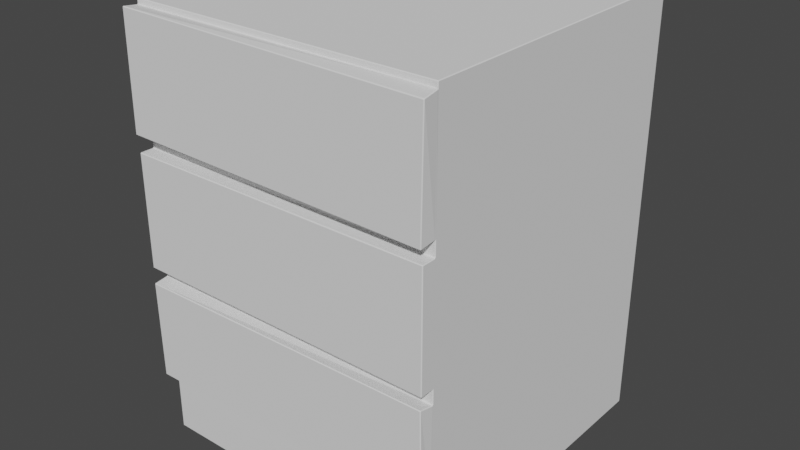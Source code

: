 # Source: Cabinet.blend  (saved by Blender 2.83.19; exported with 4.5.12 LTS)
import bpy
from mathutils import Matrix  # noqa: F401  (used for matrix-valued properties, if any)

bpy.ops.wm.read_factory_settings(use_empty=True)
scene = bpy.context.scene
scene.name = 'Scene'

# ---- collections
col_collection = bpy.data.collections.new('Collection'); scene.collection.children.link(col_collection)

# ---- world
world_world = bpy.data.worlds.new('World'); scene.world = world_world
world_world.use_nodes = True; world_world.node_tree.nodes.clear()
_N = world_world.node_tree.nodes; _L = world_world.node_tree.links
n0 = _N.new('ShaderNodeOutputWorld'); n0.name = 'World Output'; n0.location = (300, 300)
n1 = _N.new('ShaderNodeBackground'); n1.name = 'Background'; n1.location = (10, 300)
n1.inputs[0].default_value = (0.05088, 0.05088, 0.05088, 1.0)
_L.new(n1.outputs[0], n0.inputs[0])
n0.is_active_output = True
world_world.color = (0.05088, 0.05088, 0.05088)
world_world.use_sun_shadow = False
world_world.sun_shadow_jitter_overblur = 0.0

# ---- meshes
me_cube_001 = bpy.data.meshes.new('Cube.001')
me_cube_001.from_pydata([(-1.097, -1.032, 2.198), (-1.092, -1.037, 2.198), (-1.093, -1.042, 2.203), (-1.098, -1.042, 2.208), (-1.097, -1.032, 2.208), (-1.097, -1.042, 2.993), (-1.092, -1.042, 2.998), (-1.092, -1.037, 3.002), (-1.097, -1.032, 3.002), (-1.097, -1.032, 2.992), (-1.097, 1.152, 2.198), (-1.097, 1.152, 2.208), (-1.092, 1.157, 2.208), (-1.092, 1.157, 2.198), (-1.097, 1.152, 3.002), (-1.092, 1.157, 3.002), (-1.092, 1.157, 2.992), (-1.097, 1.152, 2.992), (1.097, -1.032, 2.198), (1.097, -1.032, 2.208), (1.097, -1.042, 2.207), (1.092, -1.042, 2.202), (1.092, -1.037, 2.198), (1.097, -1.032, 3.002), (1.092, -1.037, 3.002), (1.093, -1.042, 2.997), (1.098, -1.042, 2.992), (1.097, -1.032, 2.992), (1.092, 1.157, 2.198), (1.092, 1.157, 2.208), (1.097, 1.152, 2.208), (1.097, 1.152, 2.198), (1.092, 1.157, 3.002), (1.097, 1.152, 3.002), (1.097, 1.152, 2.992), (1.092, 1.157, 2.992), (-1.103, -1.142, 2.223), (-1.098, -1.142, 2.218), (-1.098, -1.147, 2.224), (-1.092, -1.142, 3.007), (-1.087, -1.147, 3.008), (-1.087, -1.142, 3.012), (1.092, -1.142, 2.193), (1.087, -1.147, 2.192), (1.087, -1.142, 2.188), (1.103, -1.142, 2.977), (1.098, -1.142, 2.982), (1.098, -1.147, 2.976), (-1.097, -1.032, 2.098), (-1.097, -1.042, 2.098), (-1.092, -1.042, 2.103), (-1.092, -1.037, 2.108), (-1.097, -1.032, 2.108), (-1.097, 1.152, 2.098), (-1.097, 1.152, 2.108), (-1.092, 1.157, 2.108), (-1.092, 1.157, 2.098), (1.097, -1.032, 2.098), (1.097, -1.032, 2.108), (1.092, -1.037, 2.108), (1.092, -1.042, 2.103), (1.097, -1.042, 2.098), (1.092, 1.157, 2.098), (1.092, 1.157, 2.108), (1.097, 1.152, 2.108), (1.097, 1.152, 2.098), (-1.097, -1.032, 1.298), (-1.092, -1.037, 1.298), (-1.092, -1.042, 1.303), (-1.097, -1.042, 1.308), (-1.097, -1.032, 1.308), (-1.097, 1.152, 1.298), (-1.097, 1.152, 1.308), (-1.092, 1.157, 1.308), (-1.092, 1.157, 1.298), (1.097, -1.032, 1.298), (1.097, -1.032, 1.308), (1.097, -1.042, 1.308), (1.092, -1.042, 1.303), (1.092, -1.037, 1.298), (1.092, 1.157, 1.298), (1.092, 1.157, 1.308), (1.097, 1.152, 1.308), (1.097, 1.152, 1.298), (-1.097, -1.032, 1.198), (-1.098, -1.042, 1.197), (-1.093, -1.042, 1.202), (-1.092, -1.037, 1.208), (-1.097, -1.032, 1.208), (-1.097, 1.152, 1.198), (-1.097, 1.152, 1.208), (-1.092, 1.157, 1.208), (-1.092, 1.157, 1.198), (1.097, -1.032, 1.198), (1.097, -1.032, 1.208), (1.092, -1.037, 1.208), (1.092, -1.042, 1.203), (1.097, -1.042, 1.198), (1.092, 1.157, 1.198), (1.092, 1.157, 1.208), (1.097, 1.152, 1.208), (1.097, 1.152, 1.198), (-1.097, -1.032, 0.4977), (-1.092, -1.037, 0.4977), (-1.092, -1.042, 0.5019), (-1.097, -1.042, 0.507), (-1.097, -1.032, 0.5077), (-1.097, 1.152, 0.4977), (-1.097, 1.152, 0.5077), (-1.092, 1.157, 0.5077), (-1.092, 1.157, 0.4977), (1.097, -1.032, 0.4977), (1.097, -1.032, 0.5077), (1.098, -1.042, 0.5086), (1.093, -1.042, 0.5035), (1.092, -1.037, 0.4977), (1.092, 1.157, 0.4977), (1.092, 1.157, 0.5077), (1.097, 1.152, 0.5077), (1.097, 1.152, 0.4977), (-1.097, -1.032, 0.3977), (-1.092, -1.037, 0.3977), (-1.092, -1.037, 0.4077), (-1.097, -1.032, 0.4077), (-1.097, 1.152, 0.3977), (-1.097, 1.152, 0.4077), (-1.092, 1.157, 0.4077), (-1.092, 1.157, 0.3977), (1.097, -1.032, 0.3977), (1.097, -1.032, 0.4077), (1.092, -1.037, 0.4077), (1.092, -1.037, 0.3977), (1.092, 1.157, 0.3977), (1.092, 1.157, 0.4077), (1.097, 1.152, 0.4077), (1.097, 1.152, 0.3977), (-1.097, -1.032, 0.007715), (-1.092, -1.032, 0.002715), (-1.092, -1.037, 0.007715), (-1.097, 1.152, 0.007715), (-1.092, 1.157, 0.007715), (-1.092, 1.152, 0.002715), (1.097, -1.032, 0.007715), (1.092, -1.037, 0.007715), (1.092, -1.032, 0.002715), (1.092, 1.157, 0.007715), (1.097, 1.152, 0.007715), (1.092, 1.152, 0.002715), (-1.092, -1.132, 2.103), (-1.097, -1.132, 2.098), (-1.092, -1.137, 2.098), (1.092, -1.132, 2.103), (1.092, -1.137, 2.098), (1.097, -1.132, 2.098), (-1.092, -1.132, 1.303), (-1.092, -1.137, 1.308), (-1.097, -1.132, 1.308), (1.092, -1.132, 1.303), (1.097, -1.132, 1.308), (1.092, -1.137, 1.308), (-1.097, -1.132, 1.188), (-1.102, -1.132, 1.183), (-1.097, -1.137, 1.182), (1.087, -1.132, 1.218), (1.087, -1.137, 1.213), (1.092, -1.132, 1.213), (-1.087, -1.132, 0.4878), (-1.087, -1.137, 0.492), (-1.092, -1.132, 0.4928), (1.097, -1.132, 0.5177), (1.102, -1.132, 0.5229), (1.097, -1.137, 0.5235), (-1.097, -1.032, 3.032), (-1.092, -1.037, 3.032), (-1.092, -1.032, 3.037), (-1.097, 1.152, 3.032), (-1.092, 1.152, 3.037), (-1.092, 1.157, 3.032), (1.097, -1.032, 3.032), (1.092, -1.032, 3.037), (1.092, -1.037, 3.032), (1.092, 1.157, 3.032), (1.092, 1.152, 3.037), (1.097, 1.152, 3.032)], [], [(2, 21, 44, 37), (13, 28, 63, 55), (20, 26, 45, 42), (23, 33, 183, 178), (30, 34, 27, 19), (31, 18, 58, 64), (48, 53, 72, 70), (22, 1, 51, 59), (5, 3, 36, 39), (12, 16, 35, 29), (49, 69, 156, 149), (14, 8, 172, 175), (32, 15, 177, 181), (4, 9, 17, 11), (74, 80, 99, 91), (79, 67, 87, 95), (65, 57, 76, 82), (77, 61, 153, 158), (113, 97, 165, 170), (83, 75, 94, 100), (84, 89, 108, 106), (68, 78, 157, 154), (110, 116, 133, 126), (85, 105, 168, 161), (96, 86, 160, 163), (101, 93, 112, 118), (135, 128, 142, 146), (119, 111, 129, 134), (120, 124, 139, 136), (104, 114, 169, 166), (152, 150, 155, 159), (141, 147, 144, 137), (131, 121, 138, 143), (127, 132, 145, 140), (164, 162, 167, 171), (56, 62, 81, 73), (66, 71, 90, 88), (60, 50, 148, 151), (182, 176, 174, 179), (115, 103, 122, 130), (92, 98, 117, 109), (102, 107, 125, 123), (43, 47, 40, 38), (7, 24, 180, 173), (25, 6, 41, 46), (0, 1, 2, 3, 4), (5, 6, 7, 8, 9), (10, 11, 12, 13), (14, 15, 16, 17), (18, 19, 20, 21, 22), (23, 24, 25, 26, 27), (28, 29, 30, 31), (32, 33, 34, 35), (36, 37, 38), (39, 40, 41), (42, 43, 44), (45, 46, 47), (48, 49, 50, 51, 52), (53, 54, 55, 56), (57, 58, 59, 60, 61), (62, 63, 64, 65), (66, 67, 68, 69, 70), (71, 72, 73, 74), (75, 76, 77, 78, 79), (80, 81, 82, 83), (84, 85, 86, 87, 88), (89, 90, 91, 92), (93, 94, 95, 96, 97), (98, 99, 100, 101), (102, 103, 104, 105, 106), (107, 108, 109, 110), (111, 112, 113, 114, 115), (116, 117, 118, 119), (120, 121, 122, 123), (124, 125, 126, 127), (128, 129, 130, 131), (132, 133, 134, 135), (136, 137, 138), (139, 140, 141), (142, 143, 144), (145, 146, 147), (148, 149, 150), (151, 152, 153), (154, 155, 156), (157, 158, 159), (160, 161, 162), (163, 164, 165), (166, 167, 168), (169, 170, 171), (172, 173, 174), (175, 176, 177), (178, 179, 180), (181, 182, 183), (10, 0, 4, 11), (3, 5, 9, 4), (8, 14, 17, 9), (16, 12, 11, 17), (28, 13, 12, 29), (15, 32, 35, 16), (34, 30, 29, 35), (18, 31, 30, 19), (33, 23, 27, 34), (26, 20, 19, 27), (1, 22, 21, 2), (24, 7, 6, 25), (38, 40, 39, 36), (47, 43, 42, 45), (37, 44, 43, 38), (46, 41, 40, 47), (25, 46, 45, 26), (44, 21, 20, 42), (2, 37, 36, 3), (41, 6, 5, 39), (53, 48, 52, 54), (62, 56, 55, 63), (57, 65, 64, 58), (50, 60, 59, 51), (22, 59, 58, 18), (63, 28, 31, 64), (0, 52, 51, 1), (54, 10, 13, 55), (71, 66, 70, 72), (80, 74, 73, 81), (75, 83, 82, 76), (67, 79, 78, 68), (56, 73, 72, 53), (69, 49, 48, 70), (76, 57, 61, 77), (65, 82, 81, 62), (89, 84, 88, 90), (98, 92, 91, 99), (93, 101, 100, 94), (86, 96, 95, 87), (66, 88, 87, 67), (94, 75, 79, 95), (83, 100, 99, 80), (90, 71, 74, 91), (107, 102, 106, 108), (116, 110, 109, 117), (111, 119, 118, 112), (103, 115, 114, 104), (97, 113, 112, 93), (117, 98, 101, 118), (92, 109, 108, 89), (105, 85, 84, 106), (124, 120, 123, 125), (132, 127, 126, 133), (128, 135, 134, 129), (121, 131, 130, 122), (102, 123, 122, 103), (129, 111, 115, 130), (119, 134, 133, 116), (125, 107, 110, 126), (141, 137, 136, 139), (147, 141, 140, 145), (144, 147, 146, 142), (137, 144, 143, 138), (135, 146, 145, 132), (139, 124, 127, 140), (131, 143, 142, 128), (138, 121, 120, 136), (150, 152, 151, 148), (154, 157, 159, 155), (155, 150, 149, 156), (158, 153, 152, 159), (77, 158, 157, 78), (156, 69, 68, 154), (49, 149, 148, 50), (153, 61, 60, 151), (162, 164, 163, 160), (166, 169, 171, 167), (164, 171, 170, 165), (167, 162, 161, 168), (104, 166, 168, 105), (160, 86, 85, 161), (113, 170, 169, 114), (165, 97, 96, 163), (174, 176, 175, 172), (176, 182, 181, 177), (182, 179, 178, 183), (179, 174, 173, 180), (14, 175, 177, 15), (183, 33, 32, 181), (180, 24, 23, 178), (7, 173, 172, 8), (0, 10, 54, 52)])
_uv = me_cube_001.uv_layers.new(name='UVMap')
_uv.uv.foreach_set('vector', [0.1256, 0.75, 0.3744, 0.75, 0.3744, 0.75, 0.1256, 0.75, 0.375, 0.2506, 0.375, 0.4994, 0.375, 0.4994, 0.375, 0.2506, 0.3766, 0.75, 0.6234, 0.75, 0.6234, 0.75, 0.3766, 0.75, 0.625, 0.7494, 0.625, 0.5006, 0.625, 0.5006, 0.625, 0.7494, 0.3766, 0.5006, 0.6234, 0.5006, 0.6234, 0.7494, 0.3766, 0.7494, 0.375, 0.5006, 0.375, 0.7494, 0.375, 0.7494, 0.375, 0.5006, 0.375, 0.0005696, 0.375, 0.2494, 0.375, 0.2494, 0.375, 0.0005696, 0.3744, 0.75, 0.1256, 0.75, 0.1256, 0.75, 0.3744, 0.75, 0.6234, 0.0, 0.3766, 0.0, 0.3766, 0.0, 0.6234, 0.0, 0.3766, 0.2506, 0.6234, 0.2506, 0.6234, 0.4994, 0.3766, 0.4994, 0.375, 0.0, 0.375, 0.0, 0.375, 0.0, 0.375, 0.0, 0.625, 0.2494, 0.625, 0.0005696, 0.625, 0.0005696, 0.625, 0.2494, 0.625, 0.4994, 0.625, 0.2506, 0.625, 0.2506, 0.625, 0.4994, 0.3766, 0.0005696, 0.6234, 0.0005696, 0.6234, 0.2494, 0.3766, 0.2494, 0.375, 0.2506, 0.375, 0.4994, 0.375, 0.4994, 0.375, 0.2506, 0.3744, 0.75, 0.1256, 0.75, 0.1256, 0.75, 0.3744, 0.75, 0.375, 0.5006, 0.375, 0.7494, 0.375, 0.7494, 0.375, 0.5006, 0.375, 0.75, 0.375, 0.75, 0.375, 0.75, 0.375, 0.75, 0.375, 0.75, 0.375, 0.75, 0.375, 0.75, 0.375, 0.75, 0.375, 0.5006, 0.375, 0.7494, 0.375, 0.7494, 0.375, 0.5006, 0.375, 0.0005696, 0.375, 0.2494, 0.375, 0.2494, 0.375, 0.0005696, 0.1256, 0.75, 0.3744, 0.75, 0.3744, 0.75, 0.1256, 0.75, 0.375, 0.2506, 0.375, 0.4994, 0.375, 0.4994, 0.375, 0.2506, 0.375, 0.0, 0.375, 0.0, 0.375, 0.0, 0.375, 0.0, 0.3744, 0.75, 0.1256, 0.75, 0.1256, 0.75, 0.3744, 0.75, 0.375, 0.5006, 0.375, 0.7494, 0.375, 0.7494, 0.375, 0.5006, 0.375, 0.5006, 0.375, 0.7494, 0.375, 0.7494, 0.375, 0.5006, 0.375, 0.5006, 0.375, 0.7494, 0.375, 0.7494, 0.375, 0.5006, 0.375, 0.0005696, 0.375, 0.2494, 0.375, 0.2494, 0.375, 0.0005696, 0.1256, 0.75, 0.3744, 0.75, 0.3744, 0.75, 0.1256, 0.75, 0.3744, 0.75, 0.1256, 0.75, 0.1256, 0.75, 0.3744, 0.75, 0.1256, 0.5006, 0.3744, 0.5006, 0.3744, 0.7494, 0.1256, 0.7494, 0.3744, 0.75, 0.1256, 0.75, 0.1256, 0.75, 0.3744, 0.75, 0.375, 0.2506, 0.375, 0.4994, 0.375, 0.4994, 0.375, 0.2506, 0.3744, 0.75, 0.1256, 0.75, 0.1256, 0.75, 0.3744, 0.75, 0.375, 0.2506, 0.375, 0.4994, 0.375, 0.4994, 0.375, 0.2506, 0.375, 0.0005696, 0.375, 0.2494, 0.375, 0.2494, 0.375, 0.0005696, 0.3744, 0.75, 0.1256, 0.75, 0.1256, 0.75, 0.3744, 0.75, 0.6256, 0.5006, 0.8744, 0.5006, 0.8744, 0.7494, 0.6256, 0.7494, 0.3744, 0.75, 0.1256, 0.75, 0.1256, 0.75, 0.3744, 0.75, 0.375, 0.2506, 0.375, 0.4994, 0.375, 0.4994, 0.375, 0.2506, 0.375, 0.0005696, 0.375, 0.2494, 0.375, 0.2494, 0.375, 0.0005696, 0.3766, 0.7506, 0.6234, 0.7506, 0.6234, 0.9994, 0.3766, 0.9994, 0.8744, 0.75, 0.6256, 0.75, 0.6256, 0.75, 0.8744, 0.75, 0.6256, 0.75, 0.8744, 0.75, 0.8744, 0.75, 0.6256, 0.75, 0.375, 0.0005696, 0.375, 0.0, 0.375, 0.0, 0.375, 0.0, 0.375, 0.0005696, 0.6234, 0.0, 0.625, 0.0, 0.625, 0.0, 0.625, 0.0, 0.6234, 0.0, 0.375, 0.2494, 0.3766, 0.2494, 0.3766, 0.2506, 0.375, 0.2506, 0.625, 0.2494, 0.625, 0.2506, 0.6234, 0.2506, 0.6234, 0.2494, 0.375, 0.7494, 0.3766, 0.7494, 0.3766, 0.75, 0.3744, 0.75, 0.3744, 0.75, 0.625, 0.7494, 0.6256, 0.75, 0.6256, 0.75, 0.6234, 0.75, 0.6234, 0.7494, 0.375, 0.4994, 0.3766, 0.4994, 0.3766, 0.5006, 0.375, 0.5006, 0.625, 0.4994, 0.625, 0.5006, 0.6234, 0.5006, 0.6234, 0.4994, 0.3766, 0.0, 0.375, 0.0, 0.3766, 0.0, 0.6234, 0.0, 0.6234, 0.0, 0.625, 0.0, 0.3766, 0.75, 0.3766, 0.75, 0.375, 0.75, 0.6234, 0.75, 0.625, 0.75, 0.6234, 0.75, 0.375, 0.0005696, 0.375, 0.0, 0.375, 0.0, 0.375, 0.0, 0.375, 0.0005696, 0.375, 0.2494, 0.375, 0.2494, 0.375, 0.2506, 0.375, 0.2506, 0.375, 0.7494, 0.375, 0.7494, 0.3744, 0.75, 0.3744, 0.75, 0.375, 0.75, 0.375, 0.4994, 0.375, 0.4994, 0.375, 0.5006, 0.375, 0.5006, 0.375, 0.0005696, 0.375, 0.0, 0.375, 0.0, 0.375, 0.0, 0.375, 0.0005696, 0.375, 0.2494, 0.375, 0.2494, 0.375, 0.2506, 0.375, 0.2506, 0.375, 0.7494, 0.375, 0.7494, 0.375, 0.75, 0.3744, 0.75, 0.3744, 0.75, 0.375, 0.4994, 0.375, 0.4994, 0.375, 0.5006, 0.375, 0.5006, 0.375, 0.0005696, 0.375, 0.0, 0.375, 0.0, 0.375, 0.0, 0.375, 0.0005696, 0.375, 0.2494, 0.375, 0.2494, 0.375, 0.2506, 0.375, 0.2506, 0.375, 0.7494, 0.375, 0.7494, 0.3744, 0.75, 0.3744, 0.75, 0.375, 0.75, 0.375, 0.4994, 0.375, 0.4994, 0.375, 0.5006, 0.375, 0.5006, 0.375, 0.0005696, 0.375, 0.0, 0.375, 0.0, 0.375, 0.0, 0.375, 0.0005696, 0.375, 0.2494, 0.375, 0.2494, 0.375, 0.2506, 0.375, 0.2506, 0.375, 0.7494, 0.375, 0.7494, 0.375, 0.75, 0.3744, 0.75, 0.3744, 0.75, 0.375, 0.4994, 0.375, 0.4994, 0.375, 0.5006, 0.375, 0.5006, 0.375, 0.0005696, 0.375, 0.0, 0.375, 0.0, 0.375, 0.0005696, 0.375, 0.2494, 0.375, 0.2494, 0.375, 0.2506, 0.375, 0.2506, 0.375, 0.7494, 0.375, 0.7494, 0.3744, 0.75, 0.3744, 0.75, 0.375, 0.4994, 0.375, 0.4994, 0.375, 0.5006, 0.375, 0.5006, 0.375, 0.0005696, 0.375, 0.0005696, 0.375, 0.0, 0.375, 0.2494, 0.375, 0.25, 0.375, 0.2494, 0.375, 0.7494, 0.3744, 0.75, 0.3744, 0.7494, 0.375, 0.4994, 0.375, 0.5, 0.375, 0.4994, 0.1256, 0.75, 0.125, 0.75, 0.1256, 0.75, 0.3744, 0.75, 0.3744, 0.75, 0.375, 0.75, 0.1256, 0.75, 0.1256, 0.75, 0.125, 0.75, 0.3744, 0.75, 0.375, 0.75, 0.3744, 0.75, 0.1256, 0.75, 0.125, 0.75, 0.1256, 0.75, 0.3744, 0.75, 0.3744, 0.75, 0.375, 0.75, 0.1256, 0.75, 0.1256, 0.75, 0.125, 0.75, 0.3744, 0.75, 0.375, 0.75, 0.3744, 0.75, 0.625, 0.0005696, 0.625, 0.0, 0.625, 0.0005696, 0.625, 0.2494, 0.625, 0.2494, 0.625, 0.25, 0.625, 0.7494, 0.6256, 0.7494, 0.6256, 0.75, 0.625, 0.4994, 0.625, 0.4994, 0.625, 0.5, 0.375, 0.2494, 0.375, 0.0005696, 0.3766, 0.0005696, 0.3766, 0.2494, 0.3766, 0.0, 0.6234, 0.0, 0.6234, 0.0005696, 0.3766, 0.0005696, 0.625, 0.0005696, 0.625, 0.2494, 0.6234, 0.2494, 0.6234, 0.0005696, 0.6234, 0.2506, 0.3766, 0.2506, 0.3766, 0.2494, 0.6234, 0.2494, 0.375, 0.4994, 0.375, 0.2506, 0.3766, 0.2506, 0.3766, 0.4994, 0.625, 0.2506, 0.625, 0.4994, 0.6234, 0.4994, 0.6234, 0.2506, 0.6234, 0.5006, 0.3766, 0.5006, 0.3766, 0.4994, 0.6234, 0.4994, 0.375, 0.7494, 0.375, 0.5006, 0.3766, 0.5006, 0.3766, 0.7494, 0.625, 0.5006, 0.625, 0.7494, 0.6234, 0.7494, 0.6234, 0.5006, 0.6234, 0.75, 0.3766, 0.75, 0.3766, 0.7494, 0.6234, 0.7494, 0.1256, 0.75, 0.3744, 0.75, 0.3744, 0.75, 0.1256, 0.75, 0.6256, 0.75, 0.8744, 0.75, 0.8744, 0.75, 0.6256, 0.75, 0.3766, 0.9994, 0.6234, 0.9994, 0.6232, 1.0, 0.3764, 1.0, 0.6234, 0.7506, 0.3766, 0.7506, 0.3766, 0.75, 0.6234, 0.75, 0.1256, 0.75, 0.3744, 0.75, 0.3744, 0.75, 0.1256, 0.75, 0.6256, 0.75, 0.8744, 0.75, 0.8744, 0.75, 0.6256, 0.75, 0.6256, 0.75, 0.6256, 0.75, 0.6234, 0.75, 0.6234, 0.75, 0.3744, 0.75, 0.3744, 0.75, 0.3766, 0.75, 0.3766, 0.75, 0.1256, 0.75, 0.1256, 0.75, 0.125, 0.75, 0.125, 0.75, 0.8744, 0.75, 0.8744, 0.75, 0.875, 0.75, 0.875, 0.75, 0.375, 0.2494, 0.375, 0.0005696, 0.375, 0.0005696, 0.375, 0.2494, 0.375, 0.4994, 0.375, 0.2506, 0.375, 0.2506, 0.375, 0.4994, 0.375, 0.7494, 0.375, 0.5006, 0.375, 0.5006, 0.375, 0.7494, 0.1256, 0.75, 0.3744, 0.75, 0.3744, 0.75, 0.1256, 0.75, 0.3744, 0.75, 0.3744, 0.75, 0.375, 0.7494, 0.375, 0.7494, 0.375, 0.4994, 0.375, 0.4994, 0.375, 0.5006, 0.375, 0.5006, 0.375, 0.0005696, 0.375, 0.0005696, 0.375, 0.0, 0.375, 0.0, 0.375, 0.2494, 0.375, 0.2494, 0.375, 0.2506, 0.375, 0.2506, 0.375, 0.2494, 0.375, 0.0005696, 0.375, 0.0005696, 0.375, 0.2494, 0.375, 0.4994, 0.375, 0.2506, 0.375, 0.2506, 0.375, 0.4994, 0.375, 0.7494, 0.375, 0.5006, 0.375, 0.5006, 0.375, 0.7494, 0.1256, 0.75, 0.3744, 0.75, 0.3744, 0.75, 0.1256, 0.75, 0.375, 0.2506, 0.375, 0.2506, 0.375, 0.2494, 0.375, 0.2494, 0.375, 0.0, 0.375, 0.0, 0.375, 0.0005696, 0.375, 0.0005696, 0.375, 0.7494, 0.375, 0.7494, 0.375, 0.75, 0.375, 0.75, 0.375, 0.5006, 0.375, 0.5006, 0.375, 0.4994, 0.375, 0.4994, 0.375, 0.2494, 0.375, 0.0005696, 0.375, 0.0005696, 0.375, 0.2494, 0.375, 0.4994, 0.375, 0.2506, 0.375, 0.2506, 0.375, 0.4994, 0.375, 0.7494, 0.375, 0.5006, 0.375, 0.5006, 0.375, 0.7494, 0.1256, 0.75, 0.3744, 0.75, 0.3744, 0.75, 0.1256, 0.75, 0.375, 0.0005696, 0.375, 0.0005696, 0.375, 0.0, 0.375, 0.0, 0.375, 0.7494, 0.375, 0.7494, 0.3744, 0.75, 0.3744, 0.75, 0.375, 0.5006, 0.375, 0.5006, 0.375, 0.4994, 0.375, 0.4994, 0.375, 0.2494, 0.375, 0.2494, 0.375, 0.2506, 0.375, 0.2506, 0.375, 0.2494, 0.375, 0.0005696, 0.375, 0.0005696, 0.375, 0.2494, 0.375, 0.4994, 0.375, 0.2506, 0.375, 0.2506, 0.375, 0.4994, 0.375, 0.7494, 0.375, 0.5006, 0.375, 0.5006, 0.375, 0.7494, 0.1256, 0.75, 0.3744, 0.75, 0.3744, 0.75, 0.1256, 0.75, 0.375, 0.75, 0.375, 0.75, 0.375, 0.7494, 0.375, 0.7494, 0.375, 0.4994, 0.375, 0.4994, 0.375, 0.5006, 0.375, 0.5006, 0.375, 0.2506, 0.375, 0.2506, 0.375, 0.2494, 0.375, 0.2494, 0.375, 0.0, 0.375, 0.0, 0.375, 0.0005696, 0.375, 0.0005696, 0.375, 0.2494, 0.375, 0.0005696, 0.375, 0.0005696, 0.375, 0.2494, 0.375, 0.4994, 0.375, 0.2506, 0.375, 0.2506, 0.375, 0.4994, 0.375, 0.7494, 0.375, 0.5006, 0.375, 0.5006, 0.375, 0.7494, 0.1256, 0.75, 0.3744, 0.75, 0.3744, 0.75, 0.1256, 0.75, 0.375, 0.0005696, 0.375, 0.0005696, 0.375, 0.0, 0.375, 0.0, 0.375, 0.7494, 0.375, 0.7494, 0.3744, 0.75, 0.3744, 0.75, 0.375, 0.5006, 0.375, 0.5006, 0.375, 0.4994, 0.375, 0.4994, 0.375, 0.2494, 0.375, 0.2494, 0.375, 0.2506, 0.375, 0.2506, 0.1256, 0.5006, 0.1256, 0.7494, 0.125, 0.7494, 0.125, 0.5006, 0.3744, 0.5006, 0.1256, 0.5006, 0.1256, 0.5, 0.3744, 0.5, 0.3744, 0.7494, 0.3744, 0.5006, 0.375, 0.5006, 0.375, 0.7494, 0.1256, 0.7494, 0.3744, 0.7494, 0.3744, 0.75, 0.1256, 0.75, 0.375, 0.5006, 0.375, 0.5006, 0.375, 0.4994, 0.375, 0.4994, 0.375, 0.2494, 0.375, 0.2494, 0.375, 0.2506, 0.375, 0.2506, 0.3744, 0.75, 0.3744, 0.75, 0.375, 0.7494, 0.375, 0.7494, 0.1256, 0.75, 0.1256, 0.75, 0.125, 0.75, 0.125, 0.75, 0.1256, 0.75, 0.3744, 0.75, 0.3744, 0.75, 0.1256, 0.75, 0.1256, 0.75, 0.3744, 0.75, 0.3744, 0.75, 0.1256, 0.75, 0.1256, 0.75, 0.1256, 0.75, 0.125, 0.75, 0.125, 0.75, 0.375, 0.75, 0.375, 0.75, 0.3744, 0.75, 0.3744, 0.75, 0.375, 0.75, 0.375, 0.75, 0.3744, 0.75, 0.3744, 0.75, 0.375, 0.0, 0.375, 0.0, 0.375, 0.0, 0.375, 0.0, 0.375, 0.0, 0.375, 0.0, 0.375, 0.0, 0.375, 0.0, 0.375, 0.75, 0.375, 0.75, 0.3744, 0.75, 0.3744, 0.75, 0.1256, 0.75, 0.3744, 0.75, 0.3744, 0.75, 0.1256, 0.75, 0.1256, 0.75, 0.3744, 0.75, 0.3744, 0.75, 0.1256, 0.75, 0.3744, 0.75, 0.3744, 0.75, 0.375, 0.75, 0.375, 0.75, 0.1256, 0.75, 0.1256, 0.75, 0.125, 0.75, 0.125, 0.75, 0.1256, 0.75, 0.1256, 0.75, 0.125, 0.75, 0.125, 0.75, 0.1256, 0.75, 0.1256, 0.75, 0.125, 0.75, 0.125, 0.75, 0.375, 0.75, 0.375, 0.75, 0.3744, 0.75, 0.3744, 0.75, 0.375, 0.75, 0.375, 0.75, 0.3744, 0.75, 0.3744, 0.75, 0.8744, 0.7494, 0.8744, 0.5006, 0.875, 0.5006, 0.875, 0.7494, 0.8744, 0.5006, 0.6256, 0.5006, 0.6256, 0.5, 0.8744, 0.5, 0.6256, 0.5006, 0.6256, 0.7494, 0.625, 0.7494, 0.625, 0.5006, 0.6256, 0.7494, 0.8744, 0.7494, 0.8744, 0.75, 0.6256, 0.75, 0.625, 0.2494, 0.625, 0.2494, 0.625, 0.2506, 0.625, 0.2506, 0.625, 0.5006, 0.625, 0.5006, 0.625, 0.4994, 0.625, 0.4994, 0.6256, 0.75, 0.6256, 0.75, 0.625, 0.7494, 0.625, 0.7494, 0.8744, 0.75, 0.8744, 0.75, 0.875, 0.75, 0.875, 0.75, 0.375, 0.0005696, 0.375, 0.2494, 0.375, 0.2494, 0.375, 0.0005696])
me_cube_001.use_remesh_fix_poles = True
me_cube_001.use_remesh_preserve_attributes = False
me_cube_001.use_mirror_vertex_groups = False
me_cube_001.update()

# ---- objects
ob_cabinet1 = bpy.data.objects.new('Cabinet1', me_cube_001)

# ---- transforms, parenting, visibility, modifiers, constraints
ob_cabinet1.location = (0.0, 0.0, 0.0)
ob_cabinet1.lineart.crease_threshold = 0.0

# ---- collection membership
col_collection.objects.link(ob_cabinet1)

# ---- scene / render settings (as saved in the file)
scene.frame_start = 1; scene.frame_end = 250; scene.frame_set(1)
scene.render.engine = 'BLENDER_EEVEE_NEXT'
scene.cycles.use_denoising = False
scene.cycles.samples = 128
scene.cycles.sampling_pattern = 'TABULATED_SOBOL'
scene.cycles.use_adaptive_sampling = False
scene.cycles.use_light_tree = False
scene.view_settings.view_transform = 'Filmic'
bpy.context.view_layer.update()

# ---- added for rendering (the .blend has no active camera and no usable light): camera, sun
cam_auto = bpy.data.cameras.new('AutoCamera')
cam_auto.lens = 50.0
cam_auto.sensor_width = 36.0
cam_auto.clip_end = 1000.0
ob_auto_camera = bpy.data.objects.new('AutoCamera', cam_auto)
scene.collection.objects.link(ob_auto_camera)
ob_auto_camera.location = (4.07334, -4.88301, 4.77867)
ob_auto_camera.rotation_euler = (1.09748, -7.21219e-08, 0.694738)
scene.camera = ob_auto_camera
light_auto_sun = bpy.data.lights.new('AutoSun', 'SUN')
light_auto_sun.energy = 3.0
light_auto_sun.angle = 0.0523599
ob_auto_sun = bpy.data.objects.new('AutoSun', light_auto_sun)
scene.collection.objects.link(ob_auto_sun)
ob_auto_sun.rotation_euler = (0.872665, 0.174533, 0.523599)
bpy.context.view_layer.update()
